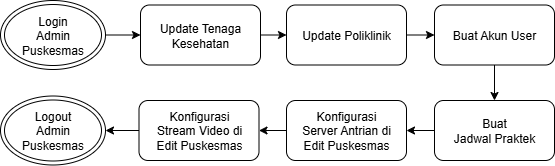

The diagram above was exported from draw.io. Its source (the exported page's mxGraphModel, read from the mxfile embedded in the PNG):
<mxGraphModel dx="2492" dy="743" grid="1" gridSize="10" guides="1" tooltips="1" connect="1" arrows="1" fold="1" page="1" pageScale="1" pageWidth="827" pageHeight="1169" math="0" shadow="0">
  <root>
    <mxCell id="0" />
    <mxCell id="1" parent="0" />
    <mxCell id="2" style="edgeStyle=orthogonalEdgeStyle;rounded=0;orthogonalLoop=1;jettySize=auto;html=1;exitX=1;exitY=0.5;exitDx=0;exitDy=0;entryX=0;entryY=0.5;entryDx=0;entryDy=0;" edge="1" source="3" target="5" parent="1">
      <mxGeometry relative="1" as="geometry" />
    </mxCell>
    <mxCell id="3" value="Update Tenaga Kesehatan" style="rounded=1;whiteSpace=wrap;html=1;" vertex="1" parent="1">
      <mxGeometry x="-610" y="2444.5" width="120" height="60" as="geometry" />
    </mxCell>
    <mxCell id="4" style="edgeStyle=orthogonalEdgeStyle;rounded=0;orthogonalLoop=1;jettySize=auto;html=1;exitX=1;exitY=0.5;exitDx=0;exitDy=0;entryX=0;entryY=0.5;entryDx=0;entryDy=0;" edge="1" source="5" target="7" parent="1">
      <mxGeometry relative="1" as="geometry" />
    </mxCell>
    <mxCell id="5" value="Update Poliklinik" style="rounded=1;whiteSpace=wrap;html=1;" vertex="1" parent="1">
      <mxGeometry x="-464" y="2444.5" width="120" height="60" as="geometry" />
    </mxCell>
    <mxCell id="6" style="edgeStyle=orthogonalEdgeStyle;rounded=0;orthogonalLoop=1;jettySize=auto;html=1;exitX=0.5;exitY=1;exitDx=0;exitDy=0;entryX=0.5;entryY=0;entryDx=0;entryDy=0;" edge="1" source="7" target="9" parent="1">
      <mxGeometry relative="1" as="geometry" />
    </mxCell>
    <mxCell id="7" value="Buat Akun User" style="rounded=1;whiteSpace=wrap;html=1;" vertex="1" parent="1">
      <mxGeometry x="-316" y="2444.5" width="120" height="60" as="geometry" />
    </mxCell>
    <mxCell id="8" style="edgeStyle=orthogonalEdgeStyle;rounded=0;orthogonalLoop=1;jettySize=auto;html=1;exitX=0;exitY=0.5;exitDx=0;exitDy=0;entryX=1;entryY=0.5;entryDx=0;entryDy=0;" edge="1" source="9" target="11" parent="1">
      <mxGeometry relative="1" as="geometry" />
    </mxCell>
    <mxCell id="9" value="Buat &lt;br&gt;Jadwal Praktek" style="rounded=1;whiteSpace=wrap;html=1;" vertex="1" parent="1">
      <mxGeometry x="-316" y="2540" width="120" height="60" as="geometry" />
    </mxCell>
    <mxCell id="10" style="edgeStyle=orthogonalEdgeStyle;rounded=0;orthogonalLoop=1;jettySize=auto;html=1;exitX=0;exitY=0.5;exitDx=0;exitDy=0;entryX=1;entryY=0.5;entryDx=0;entryDy=0;" edge="1" source="11" target="13" parent="1">
      <mxGeometry relative="1" as="geometry" />
    </mxCell>
    <mxCell id="11" value="Konfigurasi &lt;br&gt;Server Antrian di &lt;br&gt;Edit Puskesmas" style="rounded=1;whiteSpace=wrap;html=1;" vertex="1" parent="1">
      <mxGeometry x="-464" y="2540" width="120" height="60" as="geometry" />
    </mxCell>
    <mxCell id="12" style="edgeStyle=orthogonalEdgeStyle;rounded=0;orthogonalLoop=1;jettySize=auto;html=1;exitX=0;exitY=0.5;exitDx=0;exitDy=0;entryX=1;entryY=0.5;entryDx=0;entryDy=0;" edge="1" source="13" target="16" parent="1">
      <mxGeometry relative="1" as="geometry" />
    </mxCell>
    <mxCell id="13" value="Konfigurasi &lt;br&gt;Stream Video di &lt;br&gt;Edit Puskesmas" style="rounded=1;whiteSpace=wrap;html=1;" vertex="1" parent="1">
      <mxGeometry x="-611.5" y="2540" width="120" height="60" as="geometry" />
    </mxCell>
    <mxCell id="14" style="edgeStyle=orthogonalEdgeStyle;rounded=0;orthogonalLoop=1;jettySize=auto;html=1;exitX=1;exitY=0.5;exitDx=0;exitDy=0;entryX=0;entryY=0.5;entryDx=0;entryDy=0;" edge="1" source="15" target="3" parent="1">
      <mxGeometry relative="1" as="geometry" />
    </mxCell>
    <mxCell id="15" value="Login&lt;br&gt;Admin Puskesmas" style="ellipse;shape=doubleEllipse;whiteSpace=wrap;html=1;" vertex="1" parent="1">
      <mxGeometry x="-750" y="2440" width="105" height="69" as="geometry" />
    </mxCell>
    <mxCell id="16" value="Logout&lt;br&gt;Admin Puskesmas" style="ellipse;shape=doubleEllipse;whiteSpace=wrap;html=1;" vertex="1" parent="1">
      <mxGeometry x="-750" y="2535.5" width="105" height="69" as="geometry" />
    </mxCell>
  </root>
</mxGraphModel>